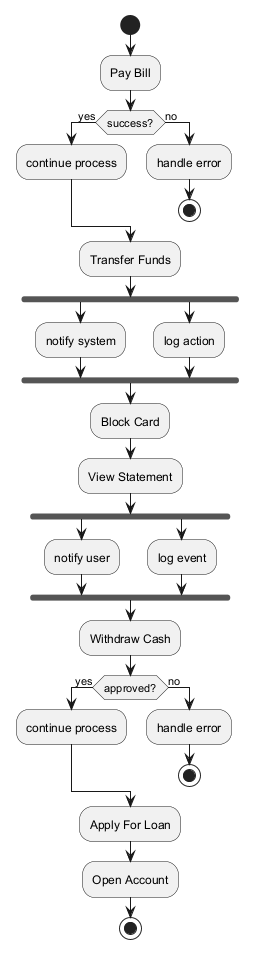

The diagram above was rendered by PlantUML. Its source (embedded in the PNG):
@startuml
skinparam backgroundColor #FFFFFF
skinparam classBackgroundColor #F3E5F5
skinparam classBorderColor #6A1B9A
start
:Pay Bill;
if (success?) then (yes)
:continue process;
else (no)
:handle error;
stop
endif
:Transfer Funds;
fork
:notify system;
fork again
:log action;
end fork
:Block Card;
:View Statement;
fork
:notify user;
fork again
:log event;
end fork
:Withdraw Cash;
if (approved?) then (yes)
:continue process;
else (no)
:handle error;
stop
endif
:Apply For Loan;
:Open Account;
stop
@enduml